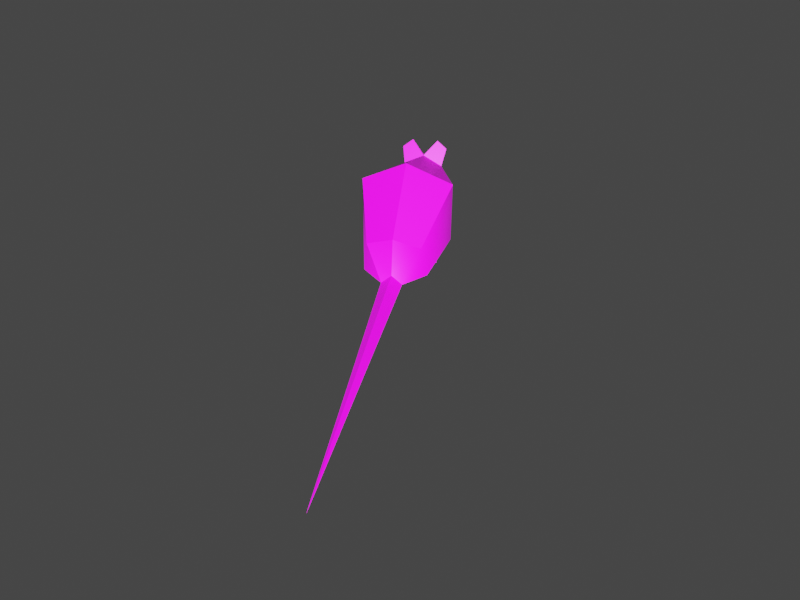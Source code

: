# Source: rat.blend  (saved by Blender 3.4.6; exported with 4.5.12 LTS)
import bpy
from mathutils import Matrix  # noqa: F401  (used for matrix-valued properties, if any)

bpy.ops.wm.read_factory_settings(use_empty=True)
scene = bpy.context.scene
scene.name = 'Scene'

# ---- collections
col_collection = bpy.data.collections.new('Collection'); scene.collection.children.link(col_collection)

# ---- images (referenced by path relative to the original .blend; pixels are not part of the script)
import os
ASSET_DIR = os.environ.get("B2B_ASSET_DIR", "")  # directory of the original .blend (textures are referenced by path, not embedded)
HERE = os.path.dirname(os.path.abspath(__file__))  # packed textures are extracted next to this script under _unpacked/

def load_image(name, relpath, width, height, colorspace="sRGB"):
    """Load a texture the original file referenced (path relative to the .blend, or extracted next to this script)."""
    p = next((c for c in (os.path.join(HERE, relpath), os.path.join(ASSET_DIR, relpath)) if relpath and os.path.exists(c)), "")
    if p:
        img = bpy.data.images.load(p, check_existing=True)
        img.name = name
    else:  # same state as the original file: an image datablock whose file is absent (Cycles renders it pink)
        img = bpy.data.images.new(name, width, height)
        img.source = "FILE"
        img.filepath = "//" + (relpath or name)
    img.colorspace_settings.name = colorspace
    return img
img_rattex1_tga = load_image('RatTex1.tga', 'rat/RatTex1.tga', 1024, 1024, 'sRGB')

# ---- materials (node trees are filled in below, after node groups)
mat_rat = bpy.data.materials.new('rat')
mat_rat.use_transparent_shadow = False

# ---- material node trees
mat_rat.use_nodes = True; mat_rat.node_tree.nodes.clear()
_N = mat_rat.node_tree.nodes; _L = mat_rat.node_tree.links
n0 = _N.new('ShaderNodeBsdfPrincipled'); n0.name = 'Principled BSDF'; n0.location = (10, 300)
n0.distribution = 'GGX'
n0.subsurface_method = 'RANDOM_WALK_SKIN'
n0.inputs[3].default_value = 1.45
n0.inputs[27].default_value = (0.0, 0.0, 0.0, 1.0)
n0.inputs[28].default_value = 1.0
n1 = _N.new('ShaderNodeOutputMaterial'); n1.name = 'Material Output'; n1.location = (300, 300)
n2 = _N.new('ShaderNodeTexImage'); n2.name = 'Image Texture'; n2.location = (-280, 260)
n2.image = img_rattex1_tga
_L.new(n0.outputs[0], n1.inputs[0])
_L.new(n2.outputs[0], n0.inputs[0])
n1.is_active_output = True

# ---- world
world_world = bpy.data.worlds.new('World'); scene.world = world_world
world_world.use_nodes = True; world_world.node_tree.nodes.clear()
_N = world_world.node_tree.nodes; _L = world_world.node_tree.links
n0 = _N.new('ShaderNodeOutputWorld'); n0.name = 'World Output'; n0.location = (300, 300)
n1 = _N.new('ShaderNodeBackground'); n1.name = 'Background'; n1.location = (10, 300)
n1.inputs[0].default_value = (0.05088, 0.05088, 0.05088, 1.0)
_L.new(n1.outputs[0], n0.inputs[0])
n0.is_active_output = True
world_world.color = (0.05088, 0.05088, 0.05088)
world_world.use_sun_shadow = False
world_world.sun_shadow_jitter_overblur = 0.0

# ---- cameras
cam_camera = bpy.data.cameras.new('Camera')
cam_camera.clip_end = 100.0
cam_camera.lens = 29.52
cam_camera.ortho_scale = 7.314

# ---- lights
light_light = bpy.data.lights.new('Light', 'POINT')
light_light.transmission_factor = 0.0
light_light.energy = 1000.0
light_light.shadow_soft_size = 0.1
light_light.shadow_maximum_resolution = 0.006
light_light.use_absolute_resolution = True

# ---- meshes
me_rat_001 = bpy.data.meshes.new('Rat.001')
me_rat_001.from_pydata([(0.008781, 0.06682, 0.01079), (-0.004763, -0.1456, 0.02009), (-0.03951, -0.005507, 0.07069), (0.03951, -0.005507, 0.07069), (-0.02686, 0.04971, 0.01183), (0.03066, -0.05871, 0.01883), (0.0, -0.1044, 0.05819), (0.0, 0.0001488, 0.0893), (-0.0004465, 0.06303, 0.04934), (0.004763, -0.1456, 0.02009), (0.02686, 0.04971, 0.01183), (-0.03066, -0.05871, 0.01883), (0.0, -0.1373, 0.01243), (0.0, 0.3002, 0.007739), (0.0, 0.04971, 0.002902), (0.0, 0.06682, 0.01831), (-0.01823, -0.09585, 0.05135), (0.01823, -0.09585, 0.05135), (-0.0122, -0.1086, 0.07226), (0.0122, -0.1086, 0.07226), (0.0, -0.09875, 0.06013), (-0.008781, 0.06682, 0.01079), (0.02359, 0.05157, 0.03788), (-0.0218, 0.05246, 0.03758), (-0.0002232, -0.089, 0.01496), (0.01808, -0.08788, 0.02828), (-0.01853, -0.08826, 0.0285), (-0.03951, -0.007441, 0.01741), (0.03951, -0.007441, 0.01741), (0.006548, 0.03951, -0.0001488), (0.02575, -0.001488, 0.001488), (0.02098, 0.009376, 0.009674), (0.02947, 0.007367, 0.001042), (-0.006548, 0.03951, -0.0001488), (-0.02575, -0.001488, 0.001488), (-0.02098, 0.009376, 0.009674), (-0.02947, 0.007367, 0.001042), (-0.01511, 0.003051, 0.001339), (0.01511, 0.003051, 0.001339), (0.005655, -0.04323, 7.441e-05), (0.0218, -0.07114, 0.001191), (0.01585, -0.06035, 0.007367), (0.02404, -0.06414, 0.0008186), (-0.005655, -0.04323, 7.441e-05), (-0.0218, -0.07114, 0.001191), (-0.01585, -0.06035, 0.007367), (-0.02404, -0.06414, 0.0008186), (0.01347, -0.06839, 0.001042), (-0.01347, -0.06839, 0.001042), (0.0, -0.04919, 0.004167), (-0.02143, -0.1057, 0.06571), (0.02143, -0.1057, 0.06571), (0.0, -0.009302, 0.00573), (-0.005581, 0.1516, 0.009674), (0.005581, 0.1516, 0.009674), (0.0, 0.06682, 0.003274), (0.0, 0.1516, 0.01451), (0.0, 0.1516, 0.004911)], [], [(5, 3, 17), (24, 26, 11), (24, 11, 49), (15, 21, 23), (8, 15, 23), (27, 4, 14), (27, 14, 52), (23, 4, 2), (2, 8, 23), (4, 23, 21), (49, 11, 27), (2, 4, 27), (26, 12, 1), (12, 26, 24), (2, 16, 20), (20, 7, 2), (26, 1, 16), (6, 16, 1), (21, 55, 14), (14, 4, 21), (8, 2, 7), (52, 49, 27), (2, 27, 11), (16, 2, 11), (26, 16, 11), (5, 25, 24), (14, 10, 28), (14, 28, 52), (3, 22, 8), (8, 22, 15), (49, 52, 28), (5, 49, 28), (10, 3, 28), (9, 12, 25), (24, 25, 12), (5, 24, 49), (5, 17, 25), (3, 7, 20), (20, 17, 3), (10, 22, 3), (9, 25, 17), (9, 17, 6), (22, 10, 0), (22, 0, 15), (14, 55, 0), (10, 14, 0), (3, 8, 7), (5, 28, 3), (1, 12, 9), (50, 16, 6), (6, 18, 50), (6, 17, 51), (51, 19, 6), (16, 50, 20), (6, 20, 18), (50, 18, 20), (51, 17, 20), (20, 6, 19), (19, 51, 20), (15, 0, 54), (54, 56, 15), (56, 54, 13), (53, 21, 15), (56, 53, 15), (53, 56, 13), (55, 21, 53), (53, 57, 55), (57, 53, 13), (54, 0, 55), (57, 54, 55), (54, 57, 13), (30, 31, 38), (45, 44, 48), (43, 45, 48), (43, 48, 46), (44, 46, 48), (45, 43, 46), (44, 45, 46), (35, 34, 37), (33, 35, 37), (33, 37, 36), (34, 36, 37), (35, 33, 36), (34, 35, 36), (40, 41, 47), (41, 39, 47), (39, 42, 47), (40, 47, 42), (39, 41, 42), (41, 40, 42), (31, 29, 38), (29, 32, 38), (30, 38, 32), (29, 31, 32), (31, 30, 32), (1, 9, 6)])
me_rat_001.polygons.foreach_set('use_smooth', [True] * 96)
_uv = me_rat_001.uv_layers.new(name='Surface0_UV')
_uv.uv.foreach_set('vector', [0.3373, 0.2941, 0.5059, 0.6157, 0.2039, 0.5294, 0.251, 0.3137, 0.2235, 0.3843, 0.3373, 0.2941, 0.251, 0.3137, 0.3373, 0.2941, 0.3529, 0.2235, 0.8235, 0.3725, 0.8235, 0.3137, 0.7529, 0.4235, 0.8118, 0.5804, 0.8235, 0.3725, 0.7529, 0.4235, 0.5294, 0.3098, 0.7569, 0.3137, 0.7569, 0.2196, 0.5294, 0.3098, 0.7569, 0.2196, 0.5216, 0.2745, 0.7529, 0.4235, 0.7569, 0.3137, 0.5059, 0.6157, 0.5059, 0.6157, 0.8118, 0.5804, 0.7529, 0.4235, 0.7569, 0.3137, 0.7529, 0.4235, 0.8235, 0.3137, 0.3529, 0.2235, 0.3373, 0.2941, 0.5294, 0.3098, 0.5059, 0.6157, 0.7569, 0.3137, 0.5294, 0.3098, 0.2235, 0.3843, 0.09804, 0.2039, 0.04314, 0.2353, 0.09804, 0.2039, 0.2235, 0.3843, 0.251, 0.3137, 0.5059, 0.6157, 0.2039, 0.5294, 0.2078, 0.698, 0.2078, 0.698, 0.5333, 0.7725, 0.5059, 0.6157, 0.2235, 0.3843, 0.04314, 0.2353, 0.2039, 0.5294, 0.1451, 0.5843, 0.2039, 0.5294, 0.04314, 0.2353, 0.8235, 0.3137, 0.8196, 0.2118, 0.7569, 0.2196, 0.7569, 0.2196, 0.7569, 0.3137, 0.8235, 0.3137, 0.8118, 0.5804, 0.5059, 0.6157, 0.5333, 0.7725, 0.5216, 0.2745, 0.3529, 0.2235, 0.5294, 0.3098, 0.5059, 0.6157, 0.5294, 0.3098, 0.3373, 0.2941, 0.2039, 0.5294, 0.5059, 0.6157, 0.3373, 0.2941, 0.2235, 0.3843, 0.2039, 0.5294, 0.3373, 0.2941, 0.3373, 0.2941, 0.2235, 0.3804, 0.251, 0.3137, 0.7569, 0.2196, 0.7569, 0.3137, 0.5294, 0.3098, 0.7569, 0.2196, 0.5294, 0.3098, 0.5216, 0.2745, 0.5059, 0.6157, 0.749, 0.4235, 0.8118, 0.5804, 0.8118, 0.5804, 0.749, 0.4235, 0.8235, 0.3725, 0.3529, 0.2235, 0.5216, 0.2745, 0.5294, 0.3098, 0.3373, 0.2941, 0.3529, 0.2235, 0.5294, 0.3098, 0.7569, 0.3137, 0.5059, 0.6157, 0.5294, 0.3098, 0.04314, 0.2353, 0.09804, 0.2039, 0.2235, 0.3804, 0.251, 0.3137, 0.2235, 0.3804, 0.09804, 0.2039, 0.3373, 0.2941, 0.251, 0.3137, 0.3529, 0.2235, 0.3373, 0.2941, 0.2039, 0.5294, 0.2235, 0.3804, 0.5059, 0.6157, 0.5333, 0.7725, 0.2078, 0.698, 0.2078, 0.698, 0.2039, 0.5294, 0.5059, 0.6157, 0.7569, 0.3137, 0.749, 0.4235, 0.5059, 0.6157, 0.04314, 0.2353, 0.2235, 0.3804, 0.2039, 0.5294, 0.04314, 0.2353, 0.2039, 0.5294, 0.1451, 0.5843, 0.749, 0.4235, 0.7569, 0.3137, 0.8235, 0.3137, 0.749, 0.4235, 0.8235, 0.3137, 0.8235, 0.3725, 0.7569, 0.2196, 0.8196, 0.2118, 0.8235, 0.3137, 0.7569, 0.3137, 0.7569, 0.2196, 0.8235, 0.3137, 0.5059, 0.6157, 0.8118, 0.5804, 0.5333, 0.7725, 0.3373, 0.2941, 0.5294, 0.3098, 0.5059, 0.6157, 0.007843, 0.2157, 0.08627, 0.1882, 0.04706, 0.2627, 0.949, 0.8902, 0.9686, 0.6941, 0.7882, 0.7686, 0.7882, 0.7686, 0.8824, 0.9294, 0.949, 0.8902, 0.7882, 0.7686, 0.9686, 0.6941, 0.9451, 0.8902, 0.9451, 0.8902, 0.8784, 0.9255, 0.7882, 0.7686, 0.2078, 0.749, 0.2196, 0.9059, 0.08627, 0.7843, 0.03922, 0.7961, 0.08627, 0.7843, 0.1216, 0.9412, 0.2196, 0.9059, 0.1216, 0.9412, 0.08627, 0.7843, 0.2235, 0.9059, 0.2078, 0.7451, 0.08627, 0.7843, 0.08627, 0.7843, 0.03922, 0.7961, 0.1176, 0.9412, 0.1176, 0.9412, 0.2235, 0.9059, 0.08627, 0.7843, 0.02353, 0.1294, 0.02745, 0.07843, 0.4784, 0.07843, 0.4784, 0.07843, 0.4824, 0.09804, 0.02353, 0.1294, 0.4824, 0.09804, 0.4784, 0.07843, 0.8902, 0.07451, 0.4824, 0.07843, 0.02745, 0.07843, 0.02353, 0.1294, 0.4824, 0.09804, 0.4824, 0.07843, 0.02353, 0.1294, 0.4824, 0.07843, 0.4824, 0.09804, 0.8902, 0.07451, 0.02745, 0.03529, 0.02745, 0.07843, 0.4824, 0.07843, 0.4824, 0.07843, 0.4824, 0.05882, 0.02745, 0.03529, 0.4824, 0.05882, 0.4824, 0.07843, 0.8902, 0.07451, 0.4784, 0.07843, 0.02745, 0.07843, 0.02745, 0.03529, 0.4824, 0.05882, 0.4784, 0.07843, 0.02745, 0.03529, 0.4784, 0.07843, 0.4824, 0.05882, 0.8902, 0.07451, 0.9098, 0.6667, 0.9098, 0.5765, 0.9765, 0.5922, 0.9098, 0.5804, 0.9176, 0.6627, 0.8471, 0.5961, 0.9176, 0.3294, 0.9098, 0.5804, 0.8471, 0.5961, 0.9176, 0.3294, 0.8471, 0.5961, 0.9765, 0.5961, 0.9176, 0.6627, 0.9765, 0.5961, 0.8471, 0.5961, 0.9098, 0.5804, 0.9176, 0.3294, 0.9765, 0.5961, 0.9176, 0.6627, 0.9098, 0.5804, 0.9765, 0.5961, 0.9098, 0.5765, 0.9137, 0.6667, 0.8471, 0.5922, 0.9137, 0.3255, 0.9098, 0.5765, 0.8471, 0.5922, 0.9137, 0.3255, 0.8471, 0.5922, 0.9765, 0.5922, 0.9137, 0.6667, 0.9765, 0.5922, 0.8471, 0.5922, 0.9098, 0.5765, 0.9137, 0.3255, 0.9765, 0.5922, 0.9137, 0.6667, 0.9098, 0.5765, 0.9765, 0.5922, 0.9137, 0.6588, 0.9098, 0.5765, 0.9725, 0.5961, 0.9098, 0.5765, 0.9137, 0.3373, 0.9725, 0.5961, 0.9137, 0.3373, 0.851, 0.5922, 0.9725, 0.5961, 0.9137, 0.6588, 0.9725, 0.5961, 0.851, 0.5922, 0.9137, 0.3373, 0.9098, 0.5765, 0.851, 0.5922, 0.9098, 0.5765, 0.9137, 0.6588, 0.851, 0.5922, 0.9098, 0.5765, 0.9098, 0.3176, 0.9765, 0.5922, 0.9098, 0.3176, 0.8431, 0.5922, 0.9765, 0.5922, 0.9098, 0.6667, 0.9765, 0.5922, 0.8431, 0.5922, 0.9098, 0.3176, 0.9098, 0.5765, 0.8431, 0.5922, 0.9098, 0.5765, 0.9098, 0.6667, 0.8431, 0.5922, 0.03922, 0.2667, 0.07451, 0.2549, 0.1137, 0.5137])
me_rat_001.materials.append(mat_rat)
me_rat_001.update()

# ---- objects
ob_light = bpy.data.objects.new('Light', light_light)
ob_camera = bpy.data.objects.new('Camera', cam_camera)
ob_rat = bpy.data.objects.new('Rat', me_rat_001)

# ---- transforms, parenting, visibility, modifiers, constraints
ob_light.location = (-0.06139, -2.472, 1.09)
ob_light.rotation_euler = (0.6503, 0.05522, 1.866)
ob_light.lock_rotations_4d = False
ob_light.empty_display_type = 'ARROWS'
ob_light.color = (0.0, 0.0, 0.0, 0.0)
ob_light.lineart.crease_threshold = 0.0
ob_camera.location = (-0.005234, -0.5261, 0.2919)
ob_camera.rotation_euler = (0.9977, -0.0, 0.0)
ob_camera.lock_rotations_4d = False
ob_camera.empty_display_type = 'ARROWS'
ob_camera.color = (0.0, 0.0, 0.0, 0.0)
ob_camera.display_type = 'WIRE'
ob_camera.lineart.crease_threshold = 0.0
ob_rat.location = (0.0, 0.0, 0.0)
ob_rat.rotation_euler = (0.0, 0.0, -3.326)
_m = ob_rat.modifiers.new('Edge Split', 'EDGE_SPLIT')

# ---- collection membership
col_collection.objects.link(ob_light)
col_collection.objects.link(ob_camera)
col_collection.objects.link(ob_rat)

# ---- scene / render settings (as saved in the file)
scene.camera = ob_camera
scene.frame_start = 1; scene.frame_end = 120; scene.frame_set(64)
scene.render.engine = 'BLENDER_EEVEE_NEXT'
scene.render.image_settings.file_format = 'FFMPEG'
scene.render.image_settings.color_mode = 'RGB'
scene.render.resolution_x = 1024
scene.render.resolution_y = 768
scene.render.fps = 30
scene.cycles.sampling_pattern = 'TABULATED_SOBOL'
scene.cycles.use_light_tree = False
scene.view_settings.view_transform = 'Filmic'
bpy.context.view_layer.update()
